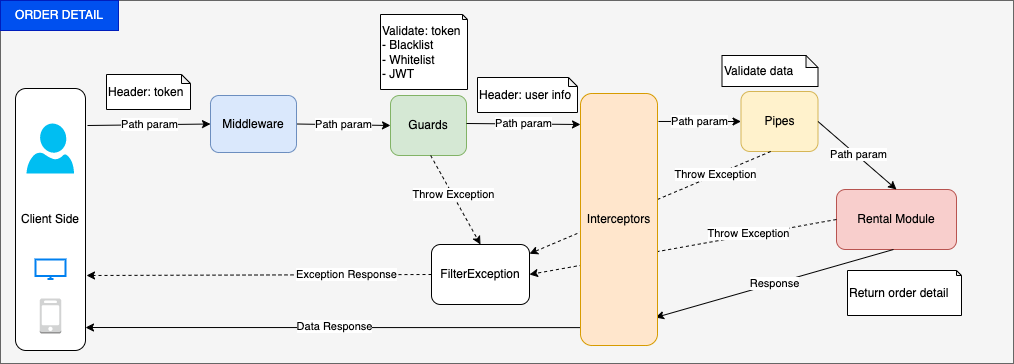

The diagram above was exported from draw.io. Its source (the exported page's mxGraphModel, read from the mxfile embedded in the PNG):
<mxGraphModel dx="1580" dy="1119" grid="0" gridSize="10" guides="1" tooltips="1" connect="1" arrows="1" fold="1" page="0" pageScale="1" pageWidth="850" pageHeight="1100" math="0" shadow="1">
  <root>
    <mxCell id="0" />
    <mxCell id="1" parent="0" />
    <mxCell id="9" style="edgeStyle=none;html=1;exitX=0.5;exitY=1;exitDx=0;exitDy=0;entryX=0.5;entryY=0;entryDx=0;entryDy=0;rounded=1;strokeColor=#FF9999;" parent="1" edge="1">
      <mxGeometry relative="1" as="geometry">
        <mxPoint x="425" y="160" as="targetPoint" />
      </mxGeometry>
    </mxCell>
    <UserObject label="" treeRoot="1" id="49">
      <mxCell style="whiteSpace=wrap;html=1;align=center;treeFolding=1;treeMoving=1;newEdgeStyle={&quot;edgeStyle&quot;:&quot;elbowEdgeStyle&quot;,&quot;startArrow&quot;:&quot;none&quot;,&quot;endArrow&quot;:&quot;none&quot;};fillColor=#f5f5f5;fontColor=#333333;strokeColor=#666666;" parent="1" vertex="1">
        <mxGeometry x="234" y="161" width="1013" height="363" as="geometry" />
      </mxCell>
    </UserObject>
    <mxCell id="53" value="Client Side" style="rounded=1;whiteSpace=wrap;html=1;" parent="1" vertex="1">
      <mxGeometry x="249" y="249" width="70" height="262" as="geometry" />
    </mxCell>
    <mxCell id="54" value="Path param" style="endArrow=classic;html=1;rounded=0;entryX=0;entryY=0.5;entryDx=0;entryDy=0;" parent="1" target="56" edge="1">
      <mxGeometry x="0.0003" relative="1" as="geometry">
        <mxPoint x="321" y="286" as="sourcePoint" />
        <mxPoint x="496" y="286" as="targetPoint" />
        <mxPoint as="offset" />
      </mxGeometry>
    </mxCell>
    <mxCell id="57" value="Guards" style="rounded=1;whiteSpace=wrap;html=1;fillColor=#d5e8d4;strokeColor=#82b366;" parent="1" vertex="1">
      <mxGeometry x="624" y="256" width="76" height="60" as="geometry" />
    </mxCell>
    <mxCell id="58" value="Path param" style="endArrow=classic;html=1;rounded=0;exitX=1;exitY=0.5;exitDx=0;exitDy=0;entryX=0;entryY=0.5;entryDx=0;entryDy=0;" parent="1" source="56" target="57" edge="1">
      <mxGeometry relative="1" as="geometry">
        <mxPoint x="634" y="283" as="sourcePoint" />
        <mxPoint x="734" y="283" as="targetPoint" />
        <mxPoint as="offset" />
      </mxGeometry>
    </mxCell>
    <mxCell id="60" value="Path param" style="endArrow=classic;html=1;rounded=0;exitX=1;exitY=0.5;exitDx=0;exitDy=0;entryX=0;entryY=0.123;entryDx=0;entryDy=0;entryPerimeter=0;" parent="1" target="59" edge="1">
      <mxGeometry relative="1" as="geometry">
        <mxPoint x="700" y="284" as="sourcePoint" />
        <mxPoint x="904" y="281" as="targetPoint" />
        <mxPoint as="offset" />
      </mxGeometry>
    </mxCell>
    <mxCell id="61" value="Pipes" style="rounded=1;whiteSpace=wrap;html=1;fillColor=#fff2cc;strokeColor=#d6b656;" parent="1" vertex="1">
      <mxGeometry x="974.5" y="252" width="77" height="60" as="geometry" />
    </mxCell>
    <mxCell id="62" value="Path param" style="endArrow=classic;html=1;rounded=0;entryX=0;entryY=0.5;entryDx=0;entryDy=0;exitX=1.013;exitY=0.111;exitDx=0;exitDy=0;exitPerimeter=0;" parent="1" source="59" target="61" edge="1">
      <mxGeometry relative="1" as="geometry">
        <mxPoint x="889" y="282" as="sourcePoint" />
        <mxPoint x="1075" y="279" as="targetPoint" />
        <mxPoint as="offset" />
      </mxGeometry>
    </mxCell>
    <mxCell id="63" value="Rental Module" style="rounded=1;whiteSpace=wrap;html=1;fillColor=#f8cecc;strokeColor=#b85450;" parent="1" vertex="1">
      <mxGeometry x="1070" y="350" width="120" height="60" as="geometry" />
    </mxCell>
    <mxCell id="66" value="Path param" style="endArrow=classic;html=1;rounded=0;exitX=1;exitY=0.5;exitDx=0;exitDy=0;entryX=0.5;entryY=0;entryDx=0;entryDy=0;" parent="1" source="61" target="63" edge="1">
      <mxGeometry x="-0.0057" y="2" relative="1" as="geometry">
        <mxPoint x="1042" y="281.6" as="sourcePoint" />
        <mxPoint x="1136" y="281.6" as="targetPoint" />
        <mxPoint as="offset" />
      </mxGeometry>
    </mxCell>
    <mxCell id="68" value="Response" style="endArrow=classic;html=1;rounded=0;exitX=1;exitY=0.5;exitDx=0;exitDy=0;entryX=0.974;entryY=0.889;entryDx=0;entryDy=0;entryPerimeter=0;" parent="1" target="59" edge="1">
      <mxGeometry x="-0.0013" relative="1" as="geometry">
        <mxPoint x="1127" y="409.9999999999999" as="sourcePoint" />
        <mxPoint x="915" y="471" as="targetPoint" />
        <mxPoint as="offset" />
      </mxGeometry>
    </mxCell>
    <mxCell id="69" value="FilterException" style="rounded=1;whiteSpace=wrap;html=1;" parent="1" vertex="1">
      <mxGeometry x="665" y="405" width="98" height="60" as="geometry" />
    </mxCell>
    <mxCell id="71" value="Exception Response" style="endArrow=classic;html=1;rounded=0;dashed=1;exitX=0;exitY=0.5;exitDx=0;exitDy=0;" parent="1" source="69" edge="1">
      <mxGeometry x="-0.5097" relative="1" as="geometry">
        <mxPoint x="474" y="399.1" as="sourcePoint" />
        <mxPoint x="320" y="436" as="targetPoint" />
        <mxPoint as="offset" />
      </mxGeometry>
    </mxCell>
    <mxCell id="77" value="Throw Exception" style="endArrow=classic;html=1;rounded=0;dashed=1;exitX=0.5;exitY=1;exitDx=0;exitDy=0;" parent="1" target="69" edge="1">
      <mxGeometry x="-0.5436" relative="1" as="geometry">
        <mxPoint x="1004.1800000000001" y="312" as="sourcePoint" />
        <mxPoint x="924.9996721311477" y="404" as="targetPoint" />
        <mxPoint as="offset" />
      </mxGeometry>
    </mxCell>
    <mxCell id="78" value="Throw Exception" style="endArrow=classic;html=1;rounded=0;dashed=1;exitX=0;exitY=0.5;exitDx=0;exitDy=0;entryX=1;entryY=0.5;entryDx=0;entryDy=0;" parent="1" source="63" target="69" edge="1">
      <mxGeometry x="-0.4287" y="-2" relative="1" as="geometry">
        <mxPoint x="1014.1800000000003" y="322" as="sourcePoint" />
        <mxPoint x="787" y="423.99985516692004" as="targetPoint" />
        <mxPoint as="offset" />
      </mxGeometry>
    </mxCell>
    <mxCell id="79" value="" style="verticalLabelPosition=bottom;html=1;verticalAlign=top;align=center;strokeColor=none;fillColor=#00BEF2;shape=mxgraph.azure.user;" parent="1" vertex="1">
      <mxGeometry x="260" y="284" width="47.5" height="50" as="geometry" />
    </mxCell>
    <mxCell id="80" value="" style="html=1;verticalLabelPosition=bottom;align=center;labelBackgroundColor=#ffffff;verticalAlign=top;strokeWidth=2;strokeColor=#0080F0;shadow=0;dashed=0;shape=mxgraph.ios7.icons.monitor;" parent="1" vertex="1">
      <mxGeometry x="269" y="420" width="30" height="19.5" as="geometry" />
    </mxCell>
    <mxCell id="81" value="" style="outlineConnect=0;dashed=0;verticalLabelPosition=bottom;verticalAlign=top;align=center;html=1;shape=mxgraph.aws3.mobile_client;fillColor=#D2D3D3;gradientColor=none;" parent="1" vertex="1">
      <mxGeometry x="273.25" y="459" width="21.5" height="35" as="geometry" />
    </mxCell>
    <mxCell id="83" value="ORDER DETAIL" style="text;html=1;strokeColor=#001DBC;fillColor=#0050ef;align=center;verticalAlign=middle;whiteSpace=wrap;rounded=0;fontColor=#ffffff;" parent="1" vertex="1">
      <mxGeometry x="234" y="161" width="118" height="30" as="geometry" />
    </mxCell>
    <mxCell id="85" value="Return order detail" style="shape=note;whiteSpace=wrap;html=1;backgroundOutline=1;darkOpacity=0.05;align=left;size=5;" parent="1" vertex="1">
      <mxGeometry x="1081" y="431" width="114" height="45" as="geometry" />
    </mxCell>
    <mxCell id="86" value="Header: token" style="shape=note;whiteSpace=wrap;html=1;backgroundOutline=1;darkOpacity=0.05;align=left;size=9;" parent="1" vertex="1">
      <mxGeometry x="340" y="235" width="84" height="35" as="geometry" />
    </mxCell>
    <mxCell id="87" value="Validate: token&lt;br&gt;- Blacklist&lt;br&gt;- Whitelist&lt;br&gt;- JWT" style="shape=note;whiteSpace=wrap;html=1;backgroundOutline=1;darkOpacity=0.05;align=left;size=5;" parent="1" vertex="1">
      <mxGeometry x="614" y="175" width="87" height="75" as="geometry" />
    </mxCell>
    <mxCell id="88" value="Header: user info" style="shape=note;whiteSpace=wrap;html=1;backgroundOutline=1;darkOpacity=0.05;align=left;size=9;" parent="1" vertex="1">
      <mxGeometry x="711" y="238" width="100" height="35" as="geometry" />
    </mxCell>
    <mxCell id="90" value="Throw Exception" style="endArrow=classic;html=1;rounded=0;dashed=1;exitX=0.5;exitY=1;exitDx=0;exitDy=0;entryX=0.5;entryY=0;entryDx=0;entryDy=0;" parent="1" target="69" edge="1">
      <mxGeometry x="-0.1147" y="1" relative="1" as="geometry">
        <mxPoint x="664.1800000000003" y="316" as="sourcePoint" />
        <mxPoint x="437" y="417.99985516692016" as="targetPoint" />
        <mxPoint as="offset" />
      </mxGeometry>
    </mxCell>
    <mxCell id="91" value="Validate data" style="shape=note;whiteSpace=wrap;html=1;backgroundOutline=1;darkOpacity=0.05;align=left;size=12;" parent="1" vertex="1">
      <mxGeometry x="955.5" y="216" width="96" height="31" as="geometry" />
    </mxCell>
    <mxCell id="56" value="Middleware" style="rounded=1;whiteSpace=wrap;html=1;fillColor=#dae8fc;strokeColor=#6c8ebf;" parent="1" vertex="1">
      <mxGeometry x="444" y="256" width="86" height="57" as="geometry" />
    </mxCell>
    <mxCell id="94" value="Data Response" style="endArrow=classic;html=1;rounded=0;entryX=1.012;entryY=0.902;entryDx=0;entryDy=0;entryPerimeter=0;exitX=0.026;exitY=0.929;exitDx=0;exitDy=0;exitPerimeter=0;" parent="1" source="59" edge="1">
      <mxGeometry x="-0.0002" y="-1" relative="1" as="geometry">
        <mxPoint x="443" y="486" as="sourcePoint" />
        <mxPoint x="319.00199999999995" y="488.01" as="targetPoint" />
        <mxPoint as="offset" />
      </mxGeometry>
    </mxCell>
    <mxCell id="59" value="Interceptors" style="rounded=1;whiteSpace=wrap;html=1;fillColor=#ffe6cc;strokeColor=#d79b00;" parent="1" vertex="1">
      <mxGeometry x="814" y="254" width="77" height="252" as="geometry" />
    </mxCell>
  </root>
</mxGraphModel>